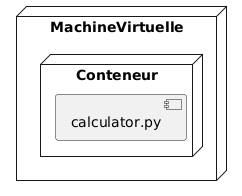

The diagram above was rendered by PlantUML. Its source (embedded in the PNG):
@startuml
node MachineVirtuelle {
      node Conteneur {
        component "calculator.py" 
      }
  }
@enduml